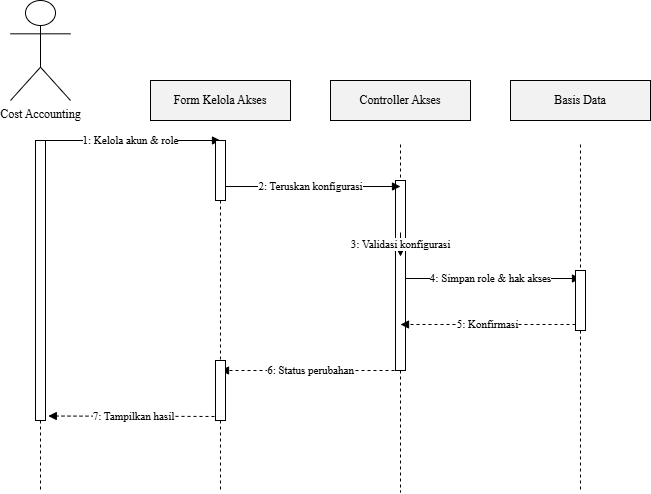

The diagram above was exported from draw.io. Its source (the exported page's mxGraphModel, read from the mxfile embedded in the PNG):
<mxGraphModel dx="457" dy="2075" grid="1" gridSize="10" guides="1" tooltips="1" connect="1" arrows="1" fold="1" page="1" pageScale="1" pageWidth="850" pageHeight="1100" math="0" shadow="0">
  <root>
    <mxCell id="0" />
    <mxCell id="1" parent="0" />
    <mxCell id="13" value="4: Simpan role &amp; hak akses" style="endArrow=block;html=1;fontFamily=Times New Roman;" parent="1" edge="1">
      <mxGeometry relative="1" as="geometry">
        <mxPoint x="440" y="248" as="sourcePoint" />
        <mxPoint x="620" y="248" as="targetPoint" />
      </mxGeometry>
    </mxCell>
    <mxCell id="23" value="" style="html=1;points=[];perimeter=orthogonalPerimeter;fillColor=#FFFFFF;strokeColor=#000000;" vertex="1" parent="1">
      <mxGeometry x="435" y="150" width="10" height="190" as="geometry" />
    </mxCell>
    <mxCell id="2" value="Cost Accounting" style="shape=umlActor;verticalLabelPosition=bottom;verticalAlign=top;labelPosition=center;html=1;outlineConnect=0;fontFamily=Times New Roman;" parent="1" vertex="1">
      <mxGeometry x="50" y="-30" width="60" height="100" as="geometry" />
    </mxCell>
    <mxCell id="3" value="" style="endArrow=none;dashed=1;html=1;fontFamily=Times New Roman;" parent="1" edge="1">
      <mxGeometry relative="1" as="geometry">
        <mxPoint x="80" y="114" as="sourcePoint" />
        <mxPoint x="80" y="462" as="targetPoint" />
      </mxGeometry>
    </mxCell>
    <mxCell id="4" value="Form Kelola Akses" style="rounded=0;whiteSpace=wrap;html=1;fillColor=#f2f2f2;strokeColor=#000000;fontFamily=Times New Roman;" parent="1" vertex="1">
      <mxGeometry x="190" y="50" width="140" height="40" as="geometry" />
    </mxCell>
    <mxCell id="5" value="" style="endArrow=none;dashed=1;html=1;fontFamily=Times New Roman;" parent="1" edge="1" source="21">
      <mxGeometry relative="1" as="geometry">
        <mxPoint x="260" y="114" as="sourcePoint" />
        <mxPoint x="260" y="462" as="targetPoint" />
      </mxGeometry>
    </mxCell>
    <mxCell id="6" value="Controller Akses" style="rounded=0;whiteSpace=wrap;html=1;fillColor=#f2f2f2;strokeColor=#000000;fontFamily=Times New Roman;" parent="1" vertex="1">
      <mxGeometry x="370" y="50" width="140" height="40" as="geometry" />
    </mxCell>
    <mxCell id="7" value="" style="endArrow=none;dashed=1;html=1;fontFamily=Times New Roman;" parent="1" edge="1" source="23">
      <mxGeometry relative="1" as="geometry">
        <mxPoint x="440" y="114" as="sourcePoint" />
        <mxPoint x="440" y="462" as="targetPoint" />
      </mxGeometry>
    </mxCell>
    <mxCell id="8" value="Basis Data" style="rounded=0;whiteSpace=wrap;html=1;fillColor=#f2f2f2;strokeColor=#000000;fontFamily=Times New Roman;" parent="1" vertex="1">
      <mxGeometry x="550" y="50" width="140" height="40" as="geometry" />
    </mxCell>
    <mxCell id="9" value="" style="endArrow=none;dashed=1;html=1;fontFamily=Times New Roman;" parent="1" edge="1">
      <mxGeometry relative="1" as="geometry">
        <mxPoint x="620" y="114" as="sourcePoint" />
        <mxPoint x="620" y="462" as="targetPoint" />
      </mxGeometry>
    </mxCell>
    <mxCell id="10" value="1: Kelola akun &amp; role" style="endArrow=block;html=1;fontFamily=Times New Roman;" parent="1" edge="1">
      <mxGeometry relative="1" as="geometry">
        <mxPoint x="80" y="110" as="sourcePoint" />
        <mxPoint x="260" y="110" as="targetPoint" />
      </mxGeometry>
    </mxCell>
    <mxCell id="11" value="2: Teruskan konfigurasi" style="endArrow=block;html=1;fontFamily=Times New Roman;" parent="1" edge="1">
      <mxGeometry relative="1" as="geometry">
        <mxPoint x="260" y="156" as="sourcePoint" />
        <mxPoint x="440" y="156" as="targetPoint" />
      </mxGeometry>
    </mxCell>
    <mxCell id="12" value="3: Validasi konfigurasi" style="endArrow=block;html=1;rounded=0;exitX=1;exitY=0;entryX=1;entryY=0;fontFamily=Times New Roman;" parent="1" edge="1">
      <mxGeometry relative="1" as="geometry">
        <mxPoint x="440" y="202" as="sourcePoint" />
        <mxPoint x="440" y="226" as="targetPoint" />
      </mxGeometry>
    </mxCell>
    <mxCell id="14" value="5: Konfirmasi" style="endArrow=block;html=1;dashed=1;fontFamily=Times New Roman;" parent="1" edge="1" source="25">
      <mxGeometry relative="1" as="geometry">
        <mxPoint x="620" y="294" as="sourcePoint" />
        <mxPoint x="440" y="294" as="targetPoint" />
      </mxGeometry>
    </mxCell>
    <mxCell id="15" value="6: Status perubahan" style="endArrow=block;html=1;dashed=1;fontFamily=Times New Roman;" parent="1" edge="1">
      <mxGeometry relative="1" as="geometry">
        <mxPoint x="440" y="340" as="sourcePoint" />
        <mxPoint x="260" y="340" as="targetPoint" />
      </mxGeometry>
    </mxCell>
    <mxCell id="16" value="7: Tampilkan hasil" style="endArrow=block;html=1;dashed=1;fontFamily=Times New Roman;entryX=1.28;entryY=0.984;entryDx=0;entryDy=0;entryPerimeter=0;" parent="1" edge="1" target="18">
      <mxGeometry relative="1" as="geometry">
        <mxPoint x="260" y="386" as="sourcePoint" />
        <mxPoint x="80" y="386" as="targetPoint" />
      </mxGeometry>
    </mxCell>
    <mxCell id="18" value="" style="html=1;points=[];perimeter=orthogonalPerimeter;fillColor=#FFFFFF;strokeColor=#000000;" vertex="1" parent="1">
      <mxGeometry x="75" y="110" width="10" height="280" as="geometry" />
    </mxCell>
    <mxCell id="20" value="" style="endArrow=none;dashed=1;html=1;fontFamily=Times New Roman;" edge="1" parent="1" target="19">
      <mxGeometry relative="1" as="geometry">
        <mxPoint x="260" y="114" as="sourcePoint" />
        <mxPoint x="260" y="462" as="targetPoint" />
      </mxGeometry>
    </mxCell>
    <mxCell id="19" value="" style="html=1;points=[];perimeter=orthogonalPerimeter;fillColor=#FFFFFF;strokeColor=#000000;" vertex="1" parent="1">
      <mxGeometry x="255" y="110" width="10" height="60" as="geometry" />
    </mxCell>
    <mxCell id="22" value="" style="endArrow=none;dashed=1;html=1;fontFamily=Times New Roman;" edge="1" parent="1" source="19" target="21">
      <mxGeometry relative="1" as="geometry">
        <mxPoint x="260" y="170" as="sourcePoint" />
        <mxPoint x="260" y="462" as="targetPoint" />
      </mxGeometry>
    </mxCell>
    <mxCell id="21" value="" style="html=1;points=[];perimeter=orthogonalPerimeter;fillColor=#FFFFFF;strokeColor=#000000;" vertex="1" parent="1">
      <mxGeometry x="255" y="330" width="10" height="60" as="geometry" />
    </mxCell>
    <mxCell id="24" value="" style="endArrow=none;dashed=1;html=1;fontFamily=Times New Roman;" edge="1" parent="1" target="23">
      <mxGeometry relative="1" as="geometry">
        <mxPoint x="440" y="114" as="sourcePoint" />
        <mxPoint x="440" y="462" as="targetPoint" />
      </mxGeometry>
    </mxCell>
    <mxCell id="26" value="" style="endArrow=block;html=1;dashed=1;fontFamily=Times New Roman;" edge="1" parent="1" target="25">
      <mxGeometry relative="1" as="geometry">
        <mxPoint x="620" y="294" as="sourcePoint" />
        <mxPoint x="440" y="294" as="targetPoint" />
      </mxGeometry>
    </mxCell>
    <mxCell id="25" value="" style="html=1;points=[];perimeter=orthogonalPerimeter;fillColor=#FFFFFF;strokeColor=#000000;" vertex="1" parent="1">
      <mxGeometry x="615" y="240" width="10" height="60" as="geometry" />
    </mxCell>
  </root>
</mxGraphModel>